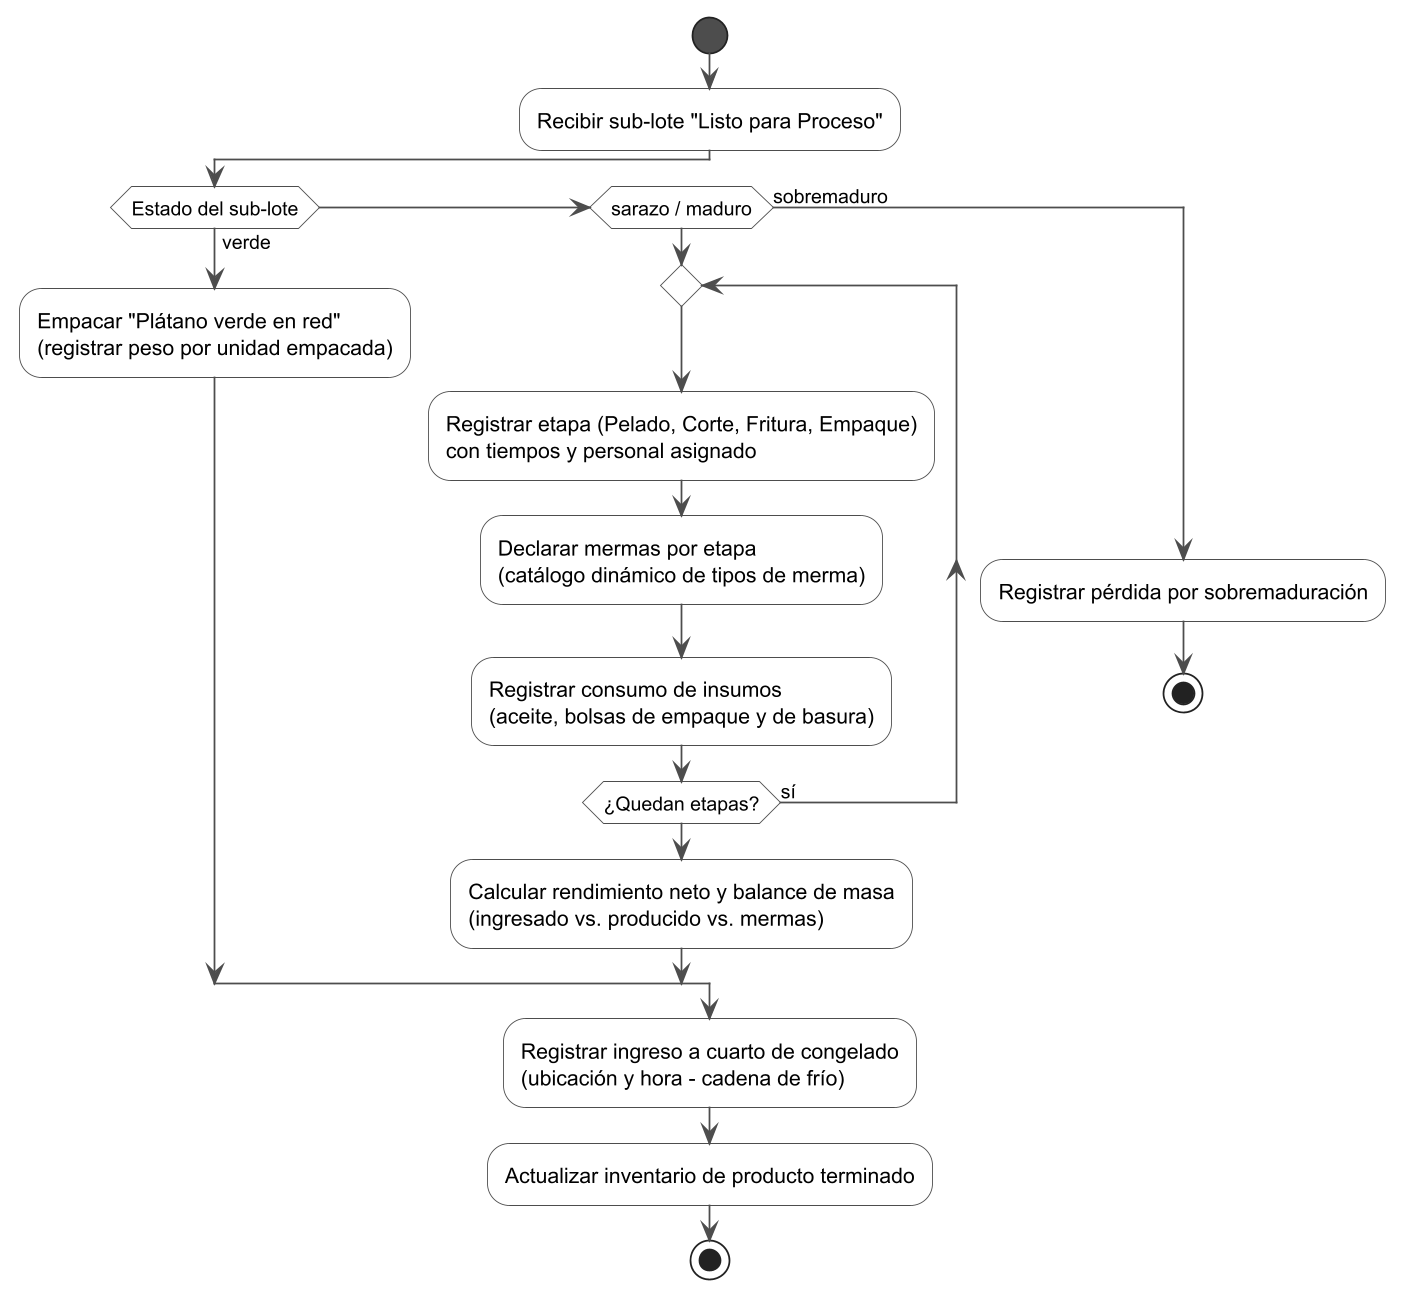

The diagram above was rendered by PlantUML. Its source (embedded in the PNG):
@startuml iteracion3_actividades
skinparamlocked dpi 170
' Iteración 3 - Actividades: proceso de producción del sub-lote
skinparam shadowing false
skinparam ArrowColor #4D4D4D
skinparam activity {
  BackgroundColor #FFFFFF
  BorderColor #4D4D4D
  DiamondBackgroundColor #FFFFFF
  DiamondBorderColor #4D4D4D
  StartColor #4D4D4D
  EndColor #4D4D4D
  BarColor #4D4D4D
}

start
:Recibir sub-lote "Listo para Proceso";

if (Estado del sub-lote) then (verde)
  :Empacar "Plátano verde en red"\n(registrar peso por unidad empacada);
elseif (sarazo / maduro) then
  repeat
    :Registrar etapa (Pelado, Corte, Fritura, Empaque)\ncon tiempos y personal asignado;
    :Declarar mermas por etapa\n(catálogo dinámico de tipos de merma);
    :Registrar consumo de insumos\n(aceite, bolsas de empaque y de basura);
  repeat while (¿Quedan etapas?) is (sí)
  :Calcular rendimiento neto y balance de masa\n(ingresado vs. producido vs. mermas);
else (sobremaduro)
  :Registrar pérdida por sobremaduración;
  stop
endif

:Registrar ingreso a cuarto de congelado\n(ubicación y hora - cadena de frío);
:Actualizar inventario de producto terminado;
stop

@enduml